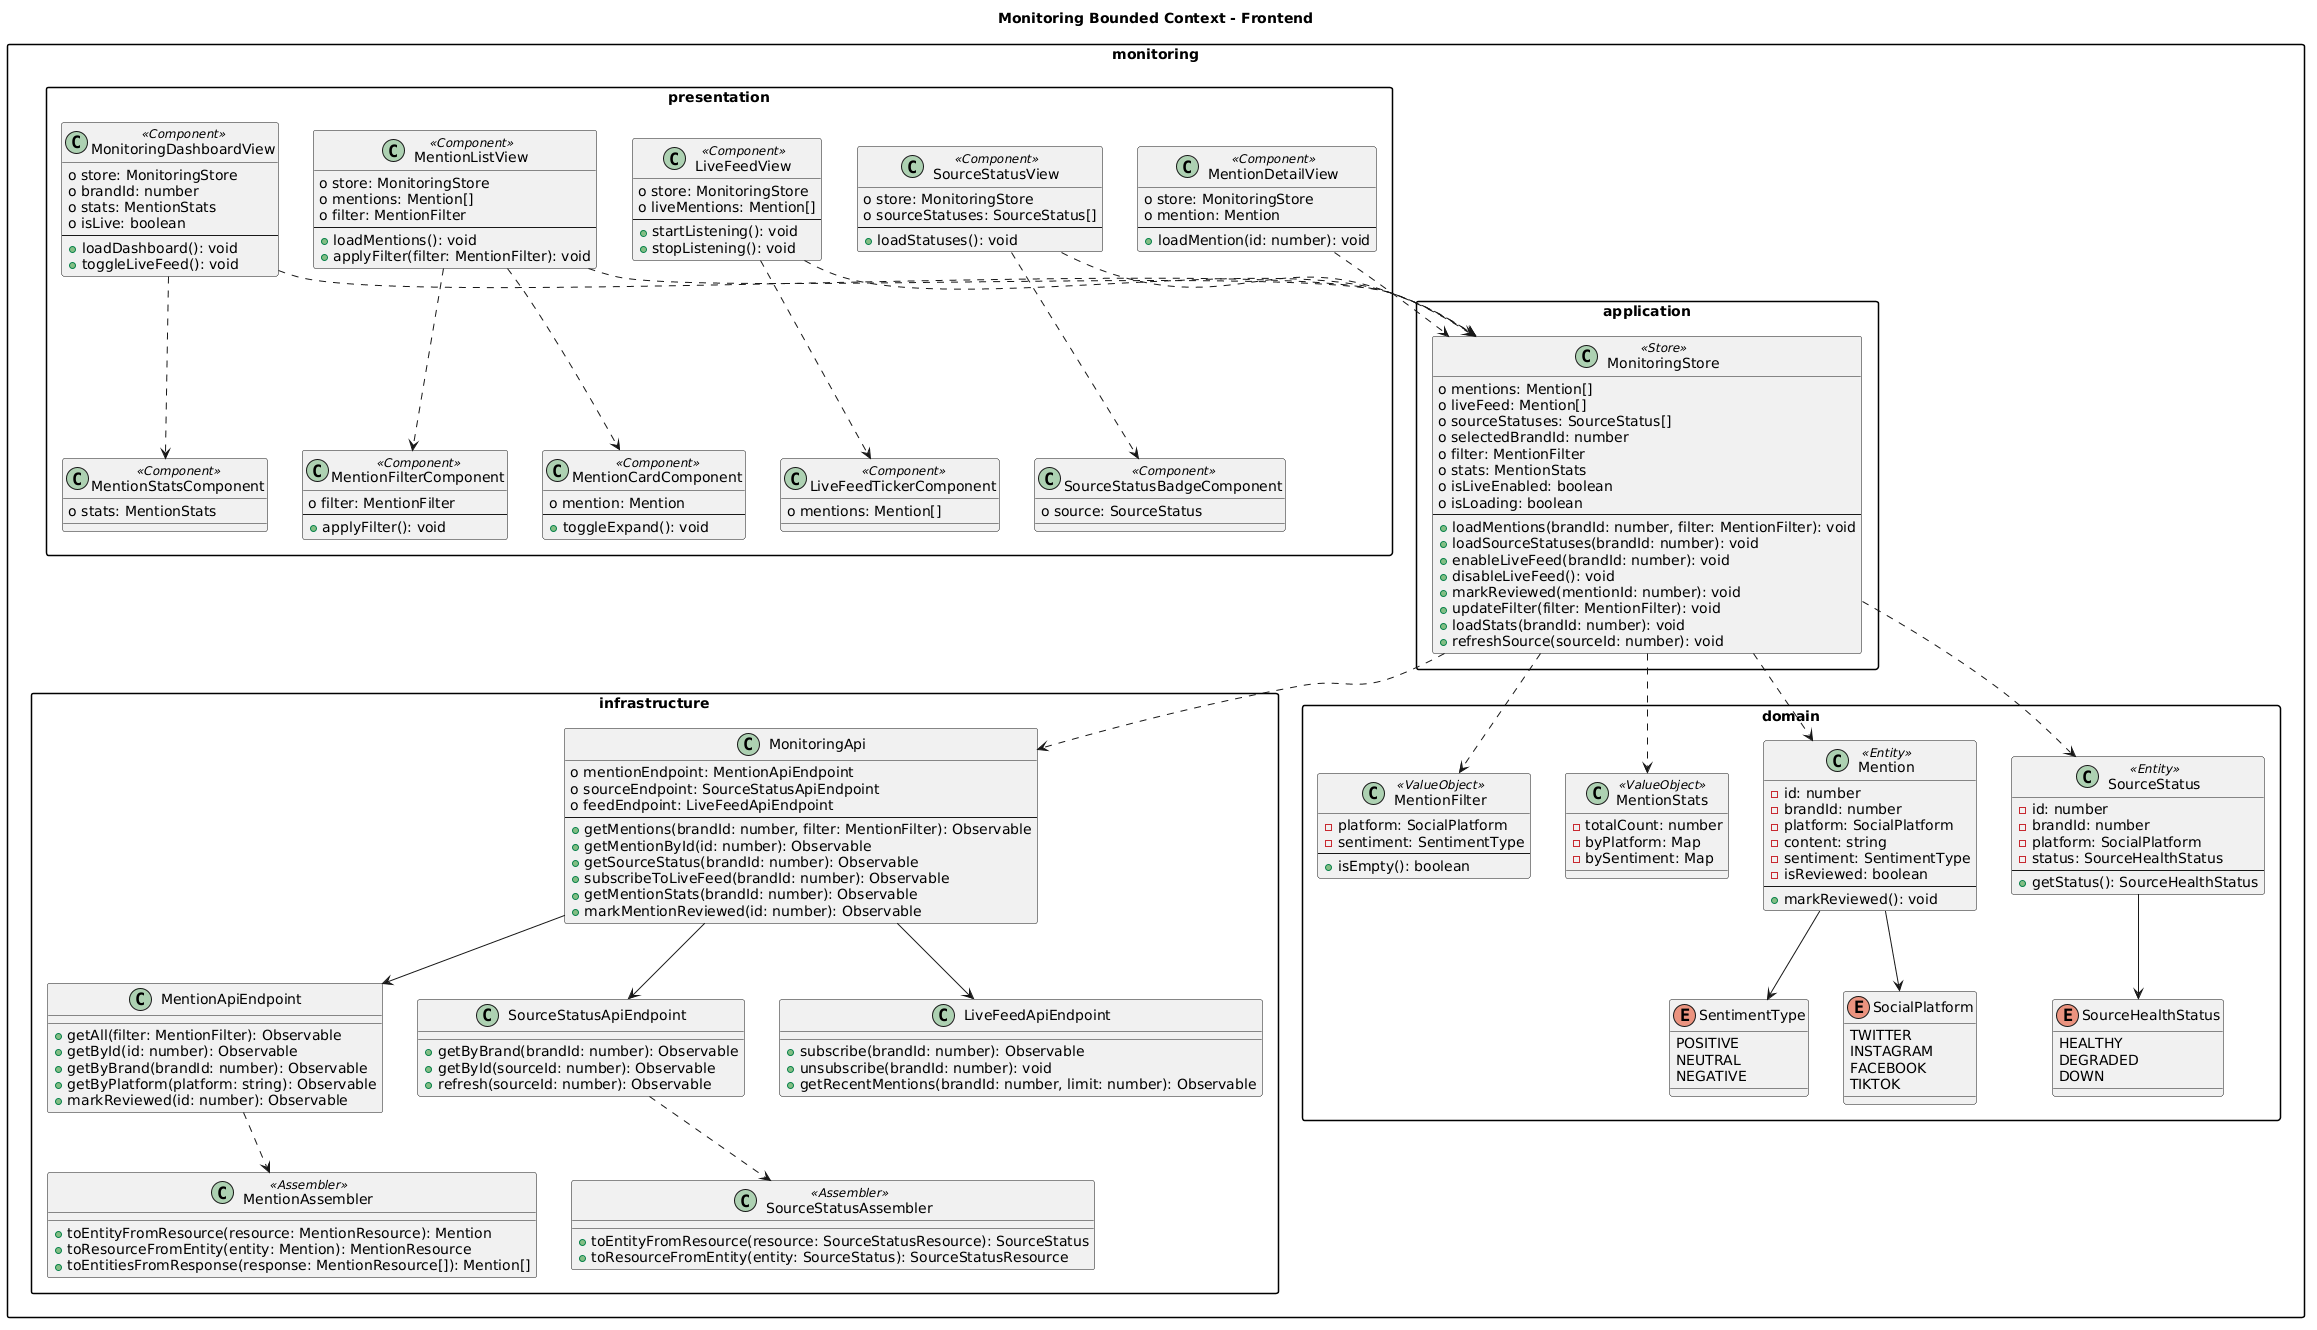

The diagram above was rendered by PlantUML. Its source (embedded in the PNG):
@startuml
title Monitoring Bounded Context - Frontend

skinparam packageStyle rectangle
skinparam shadowing false

package "monitoring" {

  package "infrastructure" {

    class MonitoringApi {
      o mentionEndpoint: MentionApiEndpoint
      o sourceEndpoint: SourceStatusApiEndpoint
      o feedEndpoint: LiveFeedApiEndpoint
      --
      + getMentions(brandId: number, filter: MentionFilter): Observable
      + getMentionById(id: number): Observable
      + getSourceStatus(brandId: number): Observable
      + subscribeToLiveFeed(brandId: number): Observable
      + getMentionStats(brandId: number): Observable
      + markMentionReviewed(id: number): Observable
    }

    class MentionApiEndpoint {
      + getAll(filter: MentionFilter): Observable
      + getById(id: number): Observable
      + getByBrand(brandId: number): Observable
      + getByPlatform(platform: string): Observable
      + markReviewed(id: number): Observable
    }

    class SourceStatusApiEndpoint {
      + getByBrand(brandId: number): Observable
      + getById(sourceId: number): Observable
      + refresh(sourceId: number): Observable
    }

    class LiveFeedApiEndpoint {
      + subscribe(brandId: number): Observable
      + unsubscribe(brandId: number): void
      + getRecentMentions(brandId: number, limit: number): Observable
    }

    class MentionAssembler <<Assembler>> {
      + toEntityFromResource(resource: MentionResource): Mention
      + toResourceFromEntity(entity: Mention): MentionResource
      + toEntitiesFromResponse(response: MentionResource[]): Mention[]
    }

    class SourceStatusAssembler <<Assembler>> {
      + toEntityFromResource(resource: SourceStatusResource): SourceStatus
      + toResourceFromEntity(entity: SourceStatus): SourceStatusResource
    }

    MonitoringApi --> MentionApiEndpoint
    MonitoringApi --> SourceStatusApiEndpoint
    MonitoringApi --> LiveFeedApiEndpoint

    MentionApiEndpoint ..> MentionAssembler
    SourceStatusApiEndpoint ..> SourceStatusAssembler
  }

  package "application" {

    class MonitoringStore <<Store>> {
      o mentions: Mention[]
      o liveFeed: Mention[]
      o sourceStatuses: SourceStatus[]
      o selectedBrandId: number
      o filter: MentionFilter
      o stats: MentionStats
      o isLiveEnabled: boolean
      o isLoading: boolean
      --
      + loadMentions(brandId: number, filter: MentionFilter): void
      + loadSourceStatuses(brandId: number): void
      + enableLiveFeed(brandId: number): void
      + disableLiveFeed(): void
      + markReviewed(mentionId: number): void
      + updateFilter(filter: MentionFilter): void
      + loadStats(brandId: number): void
      + refreshSource(sourceId: number): void
    }

    MonitoringStore ..> MonitoringApi
  }

  package "presentation" {

    class MonitoringDashboardView <<Component>> {
      o store: MonitoringStore
      o brandId: number
      o stats: MentionStats
      o isLive: boolean
      --
      + loadDashboard(): void
      + toggleLiveFeed(): void
    }

    class MentionListView <<Component>> {
      o store: MonitoringStore
      o mentions: Mention[]
      o filter: MentionFilter
      --
      + loadMentions(): void
      + applyFilter(filter: MentionFilter): void
    }

    class MentionDetailView <<Component>> {
      o store: MonitoringStore
      o mention: Mention
      --
      + loadMention(id: number): void
    }

    class LiveFeedView <<Component>> {
      o store: MonitoringStore
      o liveMentions: Mention[]
      --
      + startListening(): void
      + stopListening(): void
    }

    class SourceStatusView <<Component>> {
      o store: MonitoringStore
      o sourceStatuses: SourceStatus[]
      --
      + loadStatuses(): void
    }

    class MentionCardComponent <<Component>> {
      o mention: Mention
      --
      + toggleExpand(): void
    }

    class MentionFilterComponent <<Component>> {
      o filter: MentionFilter
      --
      + applyFilter(): void
    }

    class SourceStatusBadgeComponent <<Component>> {
      o source: SourceStatus
    }

    class LiveFeedTickerComponent <<Component>> {
      o mentions: Mention[]
    }

    class MentionStatsComponent <<Component>> {
      o stats: MentionStats
    }

    MonitoringDashboardView ..> MonitoringStore
    MentionListView ..> MonitoringStore
    MentionDetailView ..> MonitoringStore
    LiveFeedView ..> MonitoringStore
    SourceStatusView ..> MonitoringStore

    MentionListView ..> MentionCardComponent
    MentionListView ..> MentionFilterComponent
    LiveFeedView ..> LiveFeedTickerComponent
    SourceStatusView ..> SourceStatusBadgeComponent
    MonitoringDashboardView ..> MentionStatsComponent
  }

  package "domain" {

    class Mention <<Entity>> {
      - id: number
      - brandId: number
      - platform: SocialPlatform
      - content: string
      - sentiment: SentimentType
      - isReviewed: boolean
      --
      + markReviewed(): void
    }

    class SourceStatus <<Entity>> {
      - id: number
      - brandId: number
      - platform: SocialPlatform
      - status: SourceHealthStatus
      --
      + getStatus(): SourceHealthStatus
    }

    class MentionFilter <<ValueObject>> {
      - platform: SocialPlatform
      - sentiment: SentimentType
      --
      + isEmpty(): boolean
    }

    class MentionStats <<ValueObject>> {
      - totalCount: number
      - byPlatform: Map
      - bySentiment: Map
    }

    enum SocialPlatform {
      TWITTER
      INSTAGRAM
      FACEBOOK
      TIKTOK
    }

    enum SentimentType {
      POSITIVE
      NEUTRAL
      NEGATIVE
    }

    enum SourceHealthStatus {
      HEALTHY
      DEGRADED
      DOWN
    }

    Mention --> SocialPlatform
    Mention --> SentimentType
    SourceStatus --> SourceHealthStatus
  }

  MonitoringStore ..> Mention
  MonitoringStore ..> SourceStatus
  MonitoringStore ..> MentionFilter
  MonitoringStore ..> MentionStats
}
@enduml